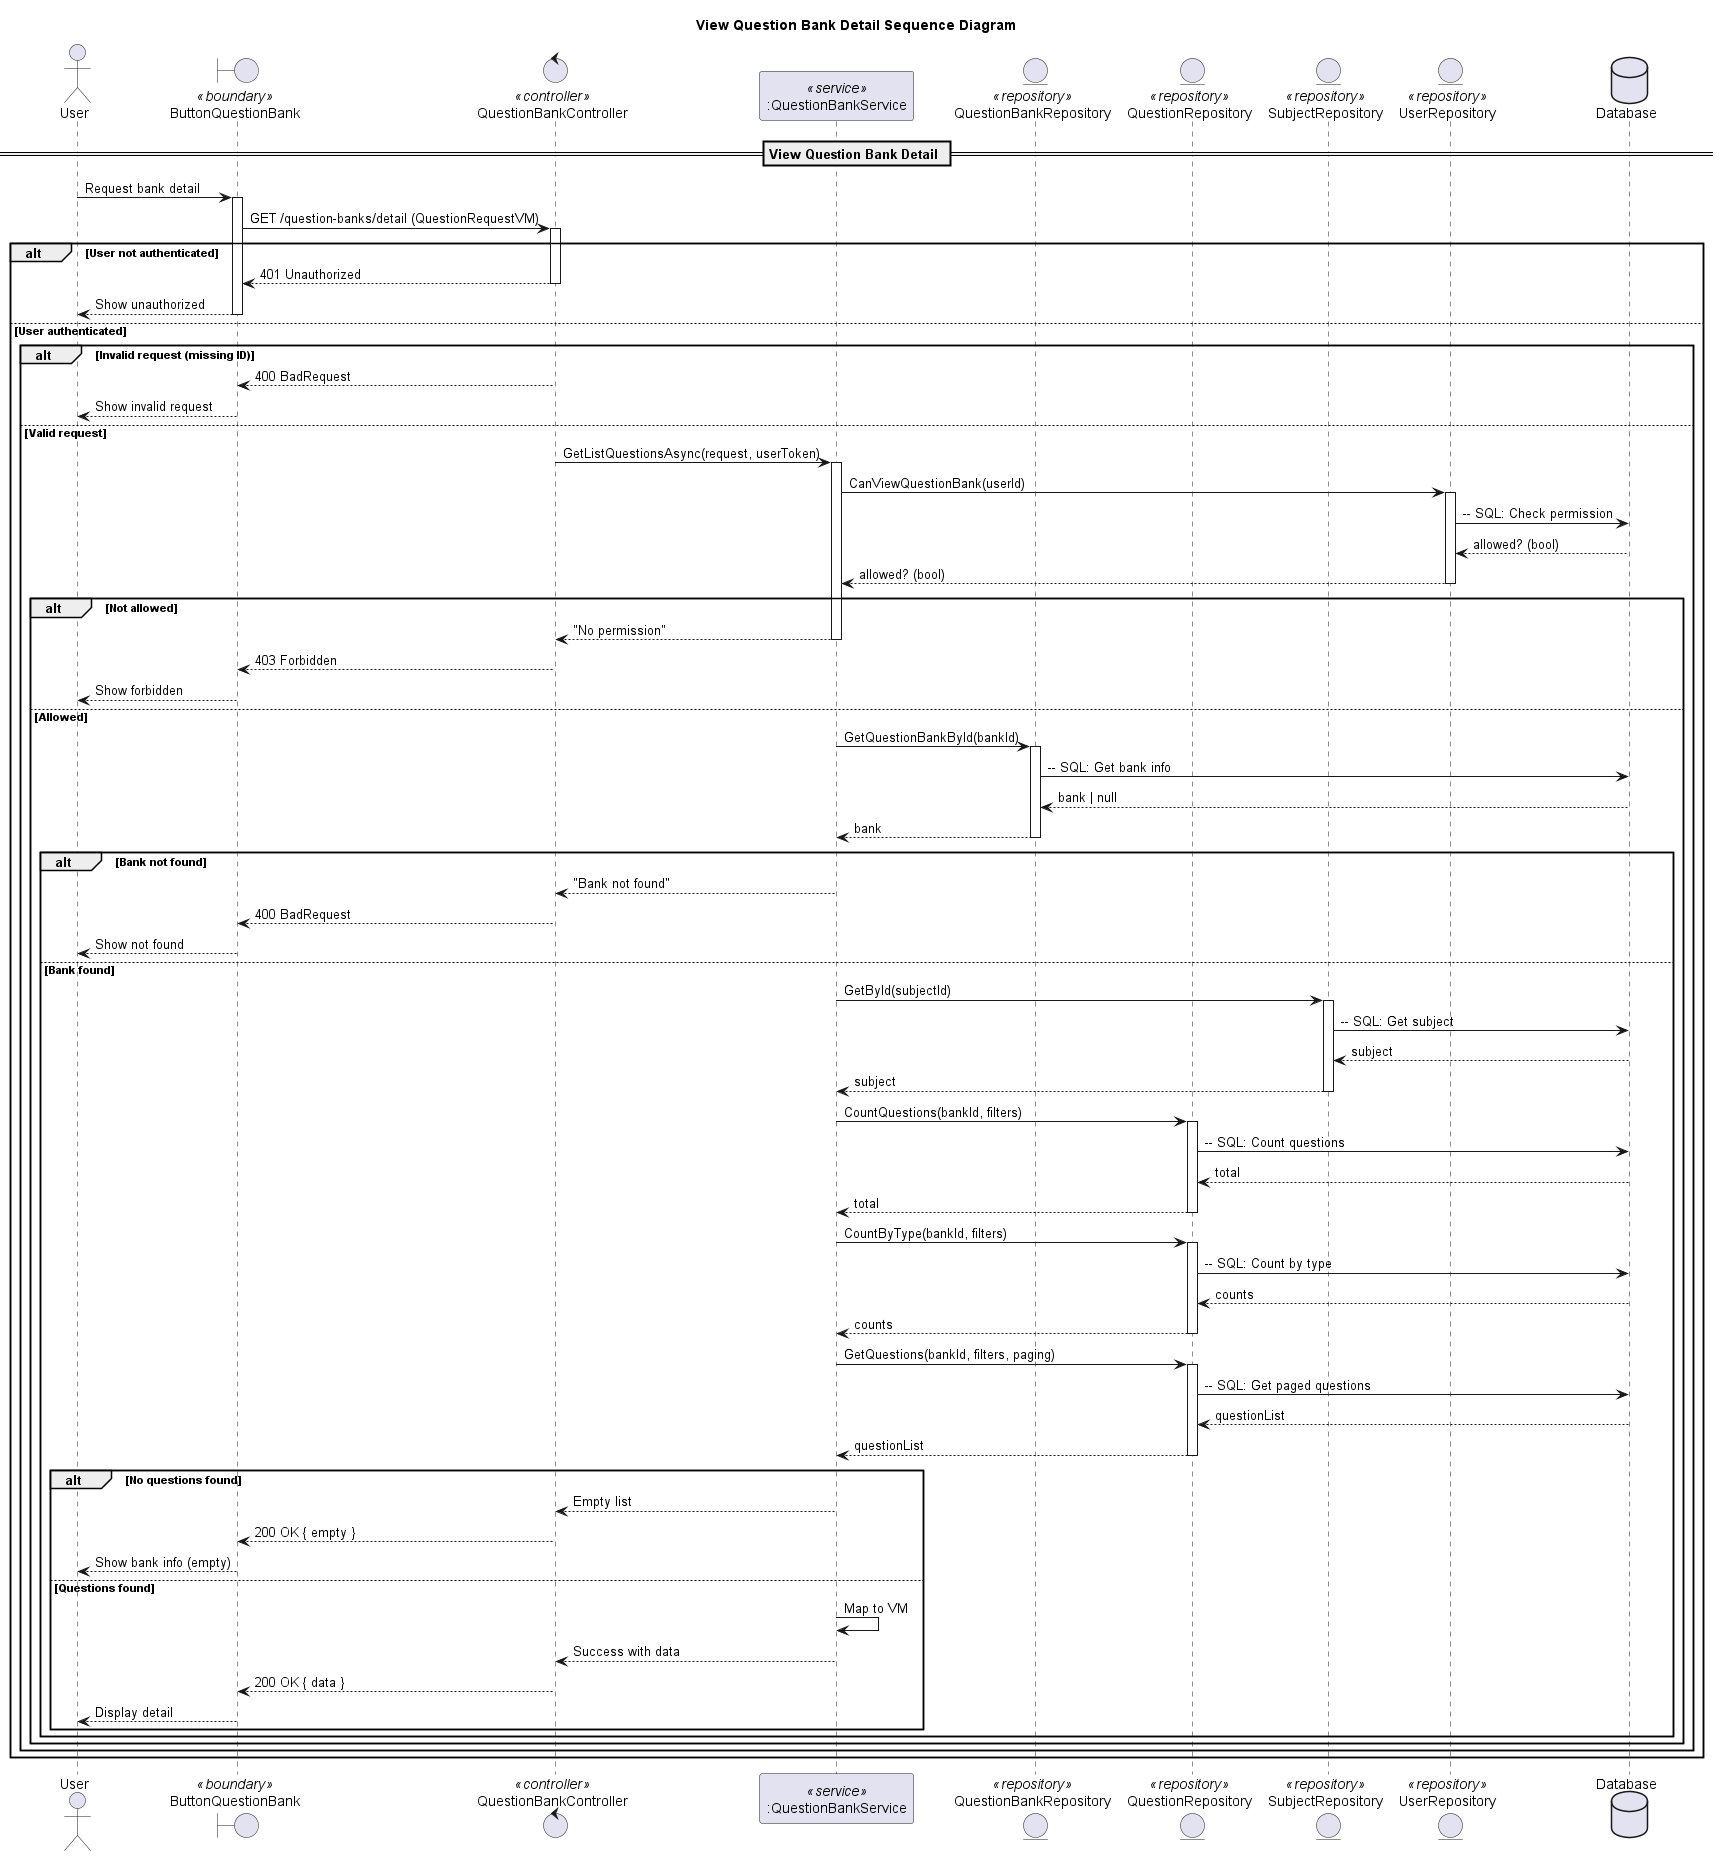

The diagram above was rendered by PlantUML. Its source (embedded in the PNG):
@startuml
title View Question Bank Detail Sequence Diagram

actor "User" as Client
boundary "ButtonQuestionBank" as UI <<boundary>>
control "QuestionBankController" as Controller <<controller>>
participant ":QuestionBankService" as Service <<service>>

entity "QuestionBankRepository" as QbRepo <<repository>>
entity "QuestionRepository" as QRepo <<repository>>
entity "SubjectRepository" as SubjRepo <<repository>>
entity "UserRepository" as UserRepo <<repository>>

database "Database" as DB

== View Question Bank Detail ==

Client -> UI: Request bank detail
activate UI
UI -> Controller: GET /question-banks/detail (QuestionRequestVM)
activate Controller

alt User not authenticated
  Controller --> UI: 401 Unauthorized
  deactivate Controller
  UI --> Client: Show unauthorized
  deactivate UI
else User authenticated
  alt Invalid request (missing ID)
    Controller --> UI: 400 BadRequest
    deactivate Controller
    UI --> Client: Show invalid request
    deactivate UI
  else Valid request
    Controller -> Service: GetListQuestionsAsync(request, userToken)
    activate Service

    '--- Permission check ---
    Service -> UserRepo: CanViewQuestionBank(userId)
    activate UserRepo
    UserRepo -> DB: -- SQL: Check permission
    DB --> UserRepo: allowed? (bool)
    UserRepo --> Service: allowed? (bool)
    deactivate UserRepo

    alt Not allowed
      Service --> Controller: "No permission"
      deactivate Service
      Controller --> UI: 403 Forbidden
      deactivate Controller
      UI --> Client: Show forbidden
      deactivate UI
    else Allowed
      '--- Get bank info ---
      Service -> QbRepo: GetQuestionBankById(bankId)
      activate QbRepo
      QbRepo -> DB: -- SQL: Get bank info
      DB --> QbRepo: bank | null
      QbRepo --> Service: bank
      deactivate QbRepo

      alt Bank not found
        Service --> Controller: "Bank not found"
        deactivate Service
        Controller --> UI: 400 BadRequest
        deactivate Controller
        UI --> Client: Show not found
        deactivate UI
      else Bank found
        '--- Load subject ---
        Service -> SubjRepo: GetById(subjectId)
        activate SubjRepo
        SubjRepo -> DB: -- SQL: Get subject
        DB --> SubjRepo: subject
        SubjRepo --> Service: subject
        deactivate SubjRepo

        '--- Count total questions ---
        Service -> QRepo: CountQuestions(bankId, filters)
        activate QRepo
        QRepo -> DB: -- SQL: Count questions
        DB --> QRepo: total
        QRepo --> Service: total
        deactivate QRepo

        '--- Count by type ---
        Service -> QRepo: CountByType(bankId, filters)
        activate QRepo
        QRepo -> DB: -- SQL: Count by type
        DB --> QRepo: counts
        QRepo --> Service: counts
        deactivate QRepo

        '--- Get paged questions ---
        Service -> QRepo: GetQuestions(bankId, filters, paging)
        activate QRepo
        QRepo -> DB: -- SQL: Get paged questions
        DB --> QRepo: questionList
        QRepo --> Service: questionList
        deactivate QRepo

        alt No questions found
          Service --> Controller: Empty list
          deactivate Service
          Controller --> UI: 200 OK { empty }
          deactivate Controller
          UI --> Client: Show bank info (empty)
          deactivate UI
        else Questions found
          Service -> Service: Map to VM
          Service --> Controller: Success with data
          deactivate Service
          Controller --> UI: 200 OK { data }
          deactivate Controller
          UI --> Client: Display detail
          deactivate UI
        end alt
      end alt
    end alt
  end alt
end alt

@enduml